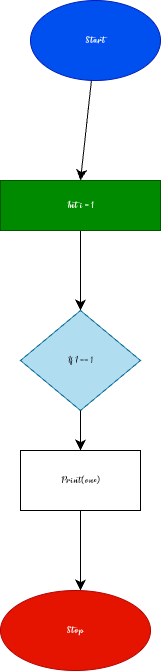

The diagram above was exported from draw.io. Its source (the exported page's mxGraphModel, read from the mxfile embedded in the PNG):
<mxGraphModel dx="1109" dy="2074" grid="1" gridSize="10" guides="1" tooltips="1" connect="1" arrows="1" fold="1" page="1" pageScale="1" pageWidth="850" pageHeight="1100" math="0" shadow="0">
  <root>
    <mxCell id="0" />
    <mxCell id="1" parent="0" />
    <mxCell id="R5H7a0-LDQrCB9RnlL-V-4" style="edgeStyle=none;curved=1;rounded=0;orthogonalLoop=1;jettySize=auto;html=1;fontSize=12;startSize=8;endSize=8;" parent="1" source="R5H7a0-LDQrCB9RnlL-V-5" edge="1">
      <mxGeometry relative="1" as="geometry">
        <mxPoint x="425" y="210" as="targetPoint" />
      </mxGeometry>
    </mxCell>
    <mxCell id="R5H7a0-LDQrCB9RnlL-V-3" value="Start" style="ellipse;whiteSpace=wrap;html=1;fillColor=#0050ef;fontColor=#ffffff;strokeColor=#001DBC;" parent="1" vertex="1">
      <mxGeometry x="360" y="10" width="130" height="80" as="geometry" />
    </mxCell>
    <mxCell id="R5H7a0-LDQrCB9RnlL-V-7" style="edgeStyle=none;curved=1;rounded=0;orthogonalLoop=1;jettySize=auto;html=1;fontSize=12;startSize=8;endSize=8;entryX=0.5;entryY=0;entryDx=0;entryDy=0;" parent="1" source="R5H7a0-LDQrCB9RnlL-V-5" target="R5H7a0-LDQrCB9RnlL-V-8" edge="1">
      <mxGeometry relative="1" as="geometry">
        <mxPoint x="400" y="330" as="targetPoint" />
      </mxGeometry>
    </mxCell>
    <mxCell id="R5H7a0-LDQrCB9RnlL-V-5" value="Int i = 1" style="whiteSpace=wrap;html=1;fillColor=#008a00;fontColor=#ffffff;strokeColor=#005700;" parent="1" vertex="1">
      <mxGeometry x="330" y="190" width="160" height="50" as="geometry" />
    </mxCell>
    <mxCell id="R5H7a0-LDQrCB9RnlL-V-14" style="edgeStyle=none;curved=1;rounded=0;orthogonalLoop=1;jettySize=auto;html=1;fontSize=12;startSize=8;endSize=8;" parent="1" source="R5H7a0-LDQrCB9RnlL-V-15" edge="1">
      <mxGeometry relative="1" as="geometry">
        <mxPoint x="410" y="499.9999999999998" as="targetPoint" />
      </mxGeometry>
    </mxCell>
    <mxCell id="R5H7a0-LDQrCB9RnlL-V-8" value="If I == 1" style="rhombus;whiteSpace=wrap;html=1;fillColor=#b1ddf0;strokeColor=#10739e;" parent="1" vertex="1">
      <mxGeometry x="350" y="320" width="120" height="100" as="geometry" />
    </mxCell>
    <mxCell id="R5H7a0-LDQrCB9RnlL-V-16" value="" style="edgeStyle=none;curved=1;rounded=0;orthogonalLoop=1;jettySize=auto;html=1;fontSize=12;startSize=8;endSize=8;" parent="1" source="R5H7a0-LDQrCB9RnlL-V-8" target="R5H7a0-LDQrCB9RnlL-V-15" edge="1">
      <mxGeometry relative="1" as="geometry">
        <mxPoint x="410" y="499.9999999999998" as="targetPoint" />
        <mxPoint x="410" y="420" as="sourcePoint" />
      </mxGeometry>
    </mxCell>
    <mxCell id="R5H7a0-LDQrCB9RnlL-V-18" style="edgeStyle=none;curved=1;rounded=0;orthogonalLoop=1;jettySize=auto;html=1;fontSize=12;startSize=8;endSize=8;" parent="1" source="R5H7a0-LDQrCB9RnlL-V-15" edge="1">
      <mxGeometry relative="1" as="geometry">
        <mxPoint x="410" y="599.9999999999998" as="targetPoint" />
      </mxGeometry>
    </mxCell>
    <mxCell id="R5H7a0-LDQrCB9RnlL-V-15" value="Print(one)" style="whiteSpace=wrap;html=1;" parent="1" vertex="1">
      <mxGeometry x="350" y="460" width="120" height="60" as="geometry" />
    </mxCell>
    <mxCell id="R5H7a0-LDQrCB9RnlL-V-20" value="Stop" style="ellipse;whiteSpace=wrap;html=1;fillColor=#e51400;fontColor=#ffffff;strokeColor=#B20000;" parent="1" vertex="1">
      <mxGeometry x="330" y="600" width="150" height="80" as="geometry" />
    </mxCell>
    <mxCell id="R5H7a0-LDQrCB9RnlL-V-21" style="edgeStyle=none;curved=1;rounded=0;orthogonalLoop=1;jettySize=auto;html=1;fontSize=12;startSize=8;endSize=8;entryX=0.5;entryY=0;entryDx=0;entryDy=0;" parent="1" source="R5H7a0-LDQrCB9RnlL-V-3" target="R5H7a0-LDQrCB9RnlL-V-5" edge="1">
      <mxGeometry relative="1" as="geometry">
        <mxPoint x="420" y="180" as="targetPoint" />
      </mxGeometry>
    </mxCell>
  </root>
</mxGraphModel>